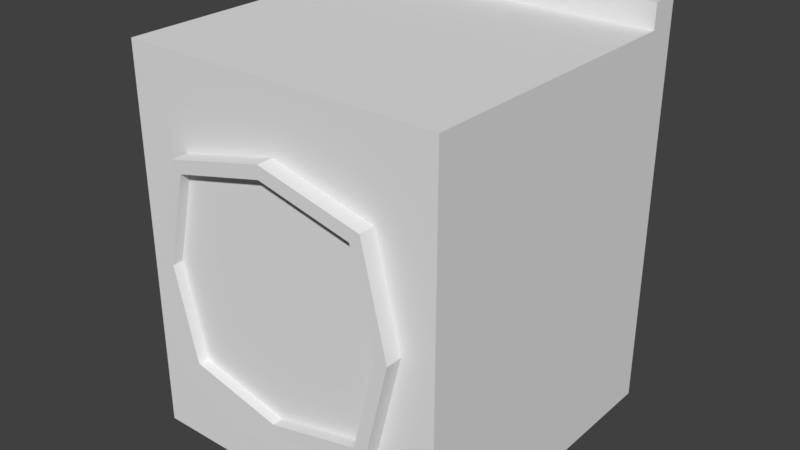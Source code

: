 # Source: Machine.blend  (saved by Blender 2.79.0; exported with 4.5.12 LTS)
import bpy
from mathutils import Matrix  # noqa: F401  (used for matrix-valued properties, if any)

bpy.ops.wm.read_factory_settings(use_empty=True)
scene = bpy.context.scene
scene.name = 'Scene'

# ---- collections
col_collection_1 = bpy.data.collections.new('Collection 1'); scene.collection.children.link(col_collection_1)

# ---- materials (node trees are filled in below, after node groups)
mat_machine = bpy.data.materials.new('Machine')
mat_machine.alpha_threshold = 0.0
mat_machine.use_transparent_shadow = False
mat_machine.roughness = 0.5

# ---- material node trees

# ---- world
world_world = bpy.data.worlds.new('World'); scene.world = world_world
world_world.color = (0.05088, 0.05088, 0.05088)
world_world.use_sun_shadow = False
world_world.sun_shadow_jitter_overblur = 0.0
world_world.cycles.sampling_method = 'MANUAL'

# ---- meshes
me_machine = bpy.data.meshes.new('Machine')
me_machine.from_pydata([(-1.0, -1.0, 0.0), (-1.0, -1.0, 2.4), (-1.0, 1.0, 0.0), (-1.0, 1.0, 2.4), (1.0, -1.0, 0.0), (1.0, -1.0, 2.4), (1.0, 1.0, 0.0), (1.0, 1.0, 2.4), (-1.0, -1.0, 1.2), (-1.0, 0.817, 2.4), (-1.0, -0.3762, 1.2), (1.0, 0.817, 2.4), (-1.0, 1.0, 2.553), (1.0, 1.0, 2.553), (-1.0, 0.817, 2.553), (1.0, 0.817, 2.553), (1.0, -1.0, 1.2), (1.0, -0.3762, 1.2), (-0.7861, -1.0, 1.2), (0.7861, -1.0, 1.2), (0.0, -1.0, 0.0), (0.0, -1.0, 2.4), (-2.965e-08, -1.0, 0.423), (-2.965e-08, -1.0, 1.977), (-0.6208, -1.0, 1.814), (-0.6208, -1.0, 0.5864), (0.6208, -1.0, 0.5864), (0.6208, -1.0, 1.814), (-0.7861, -0.9254, 1.2), (0.7861, -0.9254, 1.2), (-2.965e-08, -0.9254, 0.423), (-2.965e-08, -0.9254, 1.977), (-0.6208, -0.9254, 1.814), (-0.6208, -0.9254, 0.5864), (0.6208, -0.9254, 0.5864), (0.6208, -0.9254, 1.814), (-0.912, -0.9272, 1.2), (0.912, -0.9272, 1.2), (-3.44e-08, -0.9272, 0.2985), (-3.44e-08, -0.9272, 2.101), (-0.7202, -0.9272, 1.912), (-0.7202, -0.9272, 0.4881), (0.7202, -0.9272, 0.4881), (0.7202, -0.9272, 1.912), (-0.912, 0.6671, 1.2), (0.912, 0.6671, 1.2), (-3.44e-08, 0.6671, 0.2985), (-3.44e-08, 0.6671, 2.101), (-0.7202, 0.6671, 1.912), (-0.7202, 0.6671, 0.4881), (0.7202, 0.6671, 0.4881), (0.7202, 0.6671, 1.912), (-0.7861, 0.7612, 1.2), (0.7861, 0.7612, 1.2), (-2.965e-08, 0.7612, 0.423), (-2.965e-08, 0.7612, 1.977), (-0.6208, 0.7612, 1.814), (-0.6208, 0.7612, 0.5864), (0.6208, 0.7612, 0.5864), (0.6208, 0.7612, 1.814), (7.577e-08, 0.8293, 1.2), (-0.6416, -0.9704, 0.5705), (0.6416, -0.9704, 0.5705), (-0.6416, -0.9704, 1.854), (0.6416, -0.9704, 1.854), (0.0, -0.9704, 0.4151), (0.0, -0.9704, 2.009), (-0.797, -0.9704, 1.212), (0.797, -0.9704, 1.212), (0.5774, -1.102, 0.6347), (-0.6416, -1.102, 0.5705), (0.6416, -1.102, 0.5705), (-0.6416, -1.102, 1.854), (0.6416, -1.102, 1.854), (0.0, -1.102, 0.4151), (0.0, -1.102, 2.009), (-0.797, -1.102, 1.212), (0.797, -1.102, 1.212), (-0.5774, -1.102, 0.6347), (-0.5774, -1.102, 1.79), (0.5774, -1.102, 1.79), (0.0, -1.102, 0.4948), (0.0, -1.102, 1.929), (-0.7173, -1.102, 1.212), (0.7173, -1.102, 1.212), (-0.5774, -0.9704, 0.6347), (0.5774, -0.9704, 0.6347), (-0.5774, -0.9704, 1.79), (0.5774, -0.9704, 1.79), (0.0, -0.9704, 0.4948), (0.0, -0.9704, 1.929), (-0.7173, -0.9704, 1.212), (0.7173, -0.9704, 1.212), (1.558e-10, -1.036, 0.4779), (0.591, -1.036, 0.6211), (0.7341, -1.036, 1.212), (0.591, -1.036, 1.803), (1.558e-10, -1.036, 1.946), (-0.591, -1.036, 1.803), (-0.7341, -1.036, 1.212), (-0.591, -1.036, 0.6211), (1.558e-10, -1.036, 1.212), (-0.8358, -1.043, 1.06), (-0.8358, -1.043, 1.369), (-0.8358, -0.9635, 1.06), (-0.8358, -0.9635, 1.369), (-0.7563, -1.043, 1.06), (-0.7563, -1.043, 1.369), (-0.7563, -0.9635, 1.06), (-0.7563, -0.9635, 1.369), (-0.823, -1.03, 1.215), (-0.823, -0.9763, 1.215), (-0.7691, -0.9763, 1.215), (-0.7691, -1.03, 1.215)], [], [(10, 8, 1, 9), (1, 21, 9), (3, 9, 14, 12), (16, 17, 11, 5), (11, 21, 5), (11, 7, 13, 15), (3, 2, 10, 9), (7, 11, 17, 6), (4, 20, 6), (2, 0, 8, 10), (4, 6, 17, 16), (2, 6, 20), (2, 20, 0), (9, 21, 11), (5, 27, 19, 16), (5, 21, 23, 27), (21, 1, 24, 23), (1, 8, 18, 24), (0, 25, 18, 8), (20, 22, 25, 0), (20, 4, 26, 22), (4, 16, 19, 26), (18, 25, 33, 28), (27, 23, 31, 35), (23, 24, 32, 31), (26, 19, 29, 34), (24, 18, 28, 32), (22, 26, 34, 30), (25, 22, 30, 33), (19, 27, 35, 29), (28, 33, 41, 36), (35, 31, 39, 43), (31, 32, 40, 39), (34, 29, 37, 42), (32, 28, 36, 40), (30, 34, 42, 38), (33, 30, 38, 41), (29, 35, 43, 37), (41, 38, 46, 49), (37, 43, 51, 45), (36, 41, 49, 44), (43, 39, 47, 51), (39, 40, 48, 47), (42, 37, 45, 50), (40, 36, 44, 48), (38, 42, 50, 46), (50, 45, 53, 58), (48, 44, 52, 56), (46, 50, 58, 54), (49, 46, 54, 57), (45, 51, 59, 53), (44, 49, 57, 52), (51, 47, 55, 59), (47, 48, 56, 55), (54, 60, 57), (57, 60, 52), (56, 52, 60), (55, 56, 60), (55, 60, 59), (53, 59, 60), (53, 60, 58), (54, 58, 60), (14, 15, 13, 12), (14, 9, 11, 15), (3, 12, 13, 7), (6, 2, 3, 7), (76, 70, 78, 83), (77, 73, 80, 84), (70, 74, 81, 78), (72, 76, 83, 79), (74, 71, 69, 81), (71, 77, 84, 69), (73, 75, 82, 80), (75, 72, 79, 82), (61, 65, 74, 70), (68, 64, 73, 77), (67, 61, 70, 76), (63, 67, 76, 72), (64, 66, 75, 73), (66, 63, 72, 75), (65, 62, 71, 74), (62, 68, 77, 71), (65, 61, 85, 89), (64, 68, 92, 88), (61, 67, 91, 85), (67, 63, 87, 91), (66, 64, 88, 90), (63, 66, 90, 87), (62, 65, 89, 86), (68, 62, 86, 92), (80, 88, 92, 84), (82, 90, 88, 80), (79, 87, 90, 82), (83, 91, 87, 79), (78, 85, 91, 83), (81, 89, 85, 78), (69, 86, 89, 81), (84, 92, 86, 69), (101, 93, 94), (95, 101, 94), (101, 95, 96), (97, 101, 96), (101, 97, 98), (99, 101, 98), (101, 99, 100), (93, 101, 100), (110, 103, 105, 111), (111, 105, 109, 112), (112, 109, 107, 113), (113, 107, 103, 110), (104, 108, 106, 102), (109, 105, 103, 107), (106, 113, 110, 102), (108, 112, 113, 106), (104, 111, 112, 108), (102, 110, 111, 104)])
_ca = me_machine.color_attributes.new('Col', 'BYTE_COLOR', 'CORNER')
_ca.data.foreach_set('color', [0.6038, 0.6172, 0.552, 1.0, 0.6038, 0.6172, 0.552, 1.0, 0.5972, 0.6105, 0.5583, 1.0, 0.6038, 0.6172, 0.552, 1.0, 0.6038, 0.6172, 0.552, 1.0, 0.5841, 0.5972, 0.5395, 1.0, 0.6038, 0.6172, 0.552, 1.0, 0.6038, 0.6172, 0.552, 1.0, 0.6038, 0.6172, 0.552, 1.0, 0.6105, 0.624, 0.5583, 1.0, 0.6038, 0.6172, 0.552, 1.0, 0.5906, 0.6038, 0.5333, 1.0, 0.6038, 0.6172, 0.552, 1.0, 0.6038, 0.6172, 0.552, 1.0, 0.6724, 0.6867, 0.624, 1.0, 0.6038, 0.6172, 0.552, 1.0, 0.5841, 0.5972, 0.5395, 1.0, 0.5972, 0.6105, 0.5457, 1.0, 0.6038, 0.6172, 0.552, 1.0, 0.6038, 0.6172, 0.552, 1.0, 0.6038, 0.6172, 0.552, 1.0, 0.6038, 0.6172, 0.552, 1.0, 0.6038, 0.6172, 0.552, 1.0, 0.6038, 0.6172, 0.552, 1.0, 0.6038, 0.6172, 0.552, 1.0, 0.6038, 0.6172, 0.552, 1.0, 0.6038, 0.6172, 0.552, 1.0, 0.6038, 0.6172, 0.552, 1.0, 0.6038, 0.6172, 0.552, 1.0, 0.6038, 0.6172, 0.552, 1.0, 0.6038, 0.6172, 0.552, 1.0, 0.6172, 0.6308, 0.5776, 1.0, 0.6038, 0.6172, 0.552, 1.0, 0.6038, 0.6172, 0.552, 1.0, 0.6038, 0.6172, 0.552, 1.0, 0.6038, 0.6172, 0.552, 1.0, 0.6038, 0.6172, 0.552, 1.0, 0.5906, 0.6038, 0.5395, 1.0, 0.6038, 0.6172, 0.552, 1.0, 0.6038, 0.6172, 0.552, 1.0, 0.5906, 0.6038, 0.5333, 1.0, 0.6038, 0.6172, 0.552, 1.0, 0.6038, 0.6172, 0.552, 1.0, 0.6172, 0.6308, 0.5776, 1.0, 0.6038, 0.6172, 0.552, 1.0, 0.6172, 0.6308, 0.5776, 1.0, 0.6038, 0.6172, 0.552, 1.0, 0.6038, 0.6172, 0.552, 1.0, 0.5841, 0.5972, 0.5395, 1.0, 0.6038, 0.6172, 0.552, 1.0, 0.5972, 0.6105, 0.5457, 1.0, 0.6038, 0.6172, 0.552, 1.0, 0.6038, 0.6172, 0.552, 1.0, 0.5906, 0.6038, 0.5333, 1.0, 0.5972, 0.6105, 0.5457, 1.0, 0.5841, 0.5972, 0.5395, 1.0, 0.6038, 0.6172, 0.552, 1.0, 0.6038, 0.6172, 0.552, 1.0, 0.5841, 0.5972, 0.5395, 1.0, 0.6038, 0.6172, 0.552, 1.0, 0.6038, 0.6172, 0.552, 1.0, 0.6038, 0.6172, 0.552, 1.0, 0.6038, 0.6172, 0.552, 1.0, 0.6038, 0.6172, 0.552, 1.0, 0.6038, 0.6172, 0.552, 1.0, 0.6038, 0.6172, 0.552, 1.0, 0.6038, 0.6172, 0.552, 1.0, 0.6038, 0.6172, 0.552, 1.0, 0.6038, 0.6172, 0.552, 1.0, 0.6038, 0.6172, 0.552, 1.0, 0.6038, 0.6172, 0.552, 1.0, 0.6038, 0.6172, 0.552, 1.0, 0.6038, 0.6172, 0.552, 1.0, 0.6038, 0.6172, 0.552, 1.0, 0.6038, 0.6172, 0.552, 1.0, 0.6038, 0.6172, 0.552, 1.0, 0.6038, 0.6172, 0.552, 1.0, 0.6038, 0.6172, 0.552, 1.0, 0.6038, 0.6172, 0.552, 1.0, 0.5906, 0.6038, 0.5333, 1.0, 0.6038, 0.6172, 0.552, 1.0, 0.6038, 0.6172, 0.552, 1.0, 0.6038, 0.6172, 0.552, 1.0, 0.6038, 0.6172, 0.552, 1.0, 0.6038, 0.6172, 0.552, 1.0, 0.6038, 0.6172, 0.552, 1.0, 0.6038, 0.6172, 0.552, 1.0, 0.6038, 0.6172, 0.552, 1.0, 0.6038, 0.6172, 0.552, 1.0, 0.6038, 0.6172, 0.552, 1.0, 0.6038, 0.6172, 0.552, 1.0, 0.4179, 0.4397, 0.4851, 1.0, 0.6038, 0.6172, 0.552, 1.0, 0.6038, 0.6172, 0.552, 1.0, 0.6038, 0.6172, 0.552, 1.0, 0.6038, 0.6172, 0.552, 1.0, 0.6038, 0.6172, 0.552, 1.0, 0.6038, 0.6172, 0.552, 1.0, 0.6038, 0.6172, 0.552, 1.0, 0.6038, 0.6172, 0.552, 1.0, 0.6038, 0.6172, 0.552, 1.0, 0.6038, 0.6172, 0.552, 1.0, 0.6038, 0.6172, 0.552, 1.0, 0.6038, 0.6172, 0.552, 1.0, 0.6038, 0.6172, 0.552, 1.0, 0.6038, 0.6172, 0.552, 1.0, 0.6038, 0.6172, 0.552, 1.0, 0.6038, 0.6172, 0.552, 1.0, 0.6038, 0.6172, 0.552, 1.0, 0.6038, 0.6172, 0.552, 1.0, 0.6038, 0.6172, 0.552, 1.0, 0.6038, 0.6172, 0.552, 1.0, 0.6038, 0.6172, 0.552, 1.0, 0.6038, 0.6172, 0.552, 1.0, 0.6038, 0.6172, 0.552, 1.0, 0.6038, 0.6172, 0.552, 1.0, 0.3325, 0.3663, 0.3613, 1.0, 0.3325, 0.3663, 0.3613, 1.0, 0.6038, 0.6172, 0.552, 1.0, 0.6038, 0.6172, 0.552, 1.0, 0.3325, 0.3663, 0.3613, 1.0, 0.3325, 0.3663, 0.3613, 1.0, 0.6038, 0.6172, 0.552, 1.0, 0.6038, 0.6172, 0.552, 1.0, 0.3325, 0.3663, 0.3613, 1.0, 0.3325, 0.3663, 0.3613, 1.0, 0.6038, 0.6172, 0.552, 1.0, 0.6038, 0.6172, 0.552, 1.0, 0.3325, 0.3663, 0.3613, 1.0, 0.3325, 0.3663, 0.3613, 1.0, 0.6038, 0.6172, 0.552, 1.0, 0.6038, 0.6172, 0.552, 1.0, 0.3325, 0.3663, 0.3613, 1.0, 0.3325, 0.3663, 0.3613, 1.0, 0.6038, 0.6172, 0.552, 1.0, 0.6038, 0.6172, 0.552, 1.0, 0.3325, 0.3663, 0.3613, 1.0, 0.3325, 0.3663, 0.3613, 1.0, 0.6038, 0.6172, 0.552, 1.0, 0.6038, 0.6172, 0.552, 1.0, 0.3325, 0.3663, 0.3613, 1.0, 0.3325, 0.3663, 0.3613, 1.0, 0.6038, 0.6172, 0.552, 1.0, 0.6038, 0.6172, 0.552, 1.0, 0.3325, 0.3663, 0.3613, 1.0, 0.3325, 0.3663, 0.3613, 1.0, 0.3325, 0.3663, 0.3613, 1.0, 0.3325, 0.3663, 0.3613, 1.0, 0.3325, 0.3663, 0.3613, 1.0, 0.3325, 0.3663, 0.3613, 1.0, 0.3325, 0.3663, 0.3613, 1.0, 0.3325, 0.3663, 0.3613, 1.0, 0.3325, 0.3663, 0.3613, 1.0, 0.3372, 0.3712, 0.3663, 1.0, 0.3325, 0.3663, 0.3613, 1.0, 0.3325, 0.3663, 0.3613, 1.0, 0.3325, 0.3663, 0.3613, 1.0, 0.3325, 0.3663, 0.3613, 1.0, 0.3325, 0.3663, 0.3613, 1.0, 0.3325, 0.3663, 0.3613, 1.0, 0.3325, 0.3663, 0.3613, 1.0, 0.3325, 0.3663, 0.3613, 1.0, 0.3325, 0.3663, 0.3613, 1.0, 0.3325, 0.3663, 0.3613, 1.0, 0.3325, 0.3663, 0.3613, 1.0, 0.3325, 0.3663, 0.3613, 1.0, 0.3325, 0.3663, 0.3613, 1.0, 0.3325, 0.3663, 0.3613, 1.0, 0.3372, 0.3712, 0.3663, 1.0, 0.3325, 0.3663, 0.3613, 1.0, 0.3325, 0.3663, 0.3613, 1.0, 0.3325, 0.3663, 0.3613, 1.0, 0.3325, 0.3663, 0.3613, 1.0, 0.3325, 0.3663, 0.3613, 1.0, 0.3325, 0.3663, 0.3613, 1.0, 0.3325, 0.3663, 0.3613, 1.0, 0.3325, 0.3663, 0.3613, 1.0, 0.3325, 0.3663, 0.3613, 1.0, 0.3325, 0.3663, 0.3613, 1.0, 0.3372, 0.3712, 0.3663, 1.0, 0.3325, 0.3663, 0.3613, 1.0, 0.3325, 0.3663, 0.3613, 1.0, 0.3325, 0.3663, 0.3613, 1.0, 0.3325, 0.3663, 0.3613, 1.0, 0.3325, 0.3663, 0.3613, 1.0, 0.3325, 0.3663, 0.3613, 1.0, 0.3325, 0.3663, 0.3613, 1.0, 0.3325, 0.3663, 0.3613, 1.0, 0.3325, 0.3663, 0.3613, 1.0, 0.3325, 0.3663, 0.3613, 1.0, 0.3325, 0.3663, 0.3613, 1.0, 0.3325, 0.3663, 0.3613, 1.0, 0.3325, 0.3663, 0.3613, 1.0, 0.3325, 0.3663, 0.3613, 1.0, 0.3372, 0.3712, 0.3663, 1.0, 0.3325, 0.3663, 0.3613, 1.0, 0.3325, 0.3663, 0.3613, 1.0, 0.3325, 0.3663, 0.3613, 1.0, 0.3325, 0.3663, 0.3613, 1.0, 0.3325, 0.3663, 0.3613, 1.0, 0.3325, 0.3663, 0.3613, 1.0, 0.3325, 0.3663, 0.3613, 1.0, 0.3325, 0.3663, 0.3613, 1.0, 0.3325, 0.3663, 0.3613, 1.0, 0.3325, 0.3663, 0.3613, 1.0, 0.3325, 0.3663, 0.3613, 1.0, 0.3325, 0.3663, 0.3613, 1.0, 0.3325, 0.3663, 0.3613, 1.0, 0.3325, 0.3663, 0.3613, 1.0, 0.3325, 0.3663, 0.3613, 1.0, 0.3325, 0.3663, 0.3613, 1.0, 0.3325, 0.3663, 0.3613, 1.0, 0.3325, 0.3663, 0.3613, 1.0, 0.3325, 0.3663, 0.3613, 1.0, 0.3325, 0.3663, 0.3613, 1.0, 0.3325, 0.3663, 0.3613, 1.0, 0.3325, 0.3663, 0.3613, 1.0, 0.3325, 0.3663, 0.3613, 1.0, 0.3325, 0.3663, 0.3613, 1.0, 0.3325, 0.3663, 0.3613, 1.0, 0.3325, 0.3663, 0.3613, 1.0, 0.3325, 0.3663, 0.3613, 1.0, 0.3325, 0.3663, 0.3613, 1.0, 0.3325, 0.3663, 0.3613, 1.0, 0.3325, 0.3663, 0.3613, 1.0, 0.3325, 0.3663, 0.3613, 1.0, 0.3325, 0.3663, 0.3613, 1.0, 0.3325, 0.3663, 0.3613, 1.0, 0.3325, 0.3663, 0.3613, 1.0, 0.3325, 0.3663, 0.3613, 1.0, 0.3325, 0.3663, 0.3613, 1.0, 0.3325, 0.3663, 0.3613, 1.0, 0.3325, 0.3663, 0.3613, 1.0, 0.3325, 0.3663, 0.3613, 1.0, 0.6105, 0.624, 0.5583, 1.0, 0.6038, 0.6172, 0.552, 1.0, 0.6038, 0.6172, 0.552, 1.0, 0.6038, 0.6172, 0.552, 1.0, 0.6105, 0.624, 0.5583, 1.0, 0.6038, 0.6172, 0.552, 1.0, 0.6038, 0.6172, 0.552, 1.0, 0.6038, 0.6172, 0.552, 1.0, 0.6038, 0.6172, 0.552, 1.0, 0.6038, 0.6172, 0.552, 1.0, 0.6038, 0.6172, 0.552, 1.0, 0.6038, 0.6172, 0.552, 1.0, 0.6038, 0.6172, 0.552, 1.0, 0.6038, 0.6172, 0.552, 1.0, 0.6038, 0.6172, 0.552, 1.0, 0.6038, 0.6172, 0.552, 1.0, 0.3613, 0.3864, 0.4342, 1.0, 0.3663, 0.3916, 0.4397, 1.0, 0.3613, 0.3864, 0.4342, 1.0, 0.3613, 0.3864, 0.4342, 1.0, 0.3613, 0.3864, 0.4342, 1.0, 0.3613, 0.3864, 0.4342, 1.0, 0.3613, 0.3864, 0.4342, 1.0, 0.3613, 0.3864, 0.4342, 1.0, 0.3663, 0.3916, 0.4397, 1.0, 0.3613, 0.3864, 0.4342, 1.0, 0.3613, 0.3864, 0.4342, 1.0, 0.3613, 0.3864, 0.4342, 1.0, 0.3613, 0.3864, 0.4342, 1.0, 0.3613, 0.3864, 0.4342, 1.0, 0.3613, 0.3864, 0.4342, 1.0, 0.3613, 0.3864, 0.4342, 1.0, 0.3613, 0.3864, 0.4342, 1.0, 0.3663, 0.3916, 0.4397, 1.0, 0.3613, 0.3864, 0.4342, 1.0, 0.3613, 0.3864, 0.4342, 1.0, 0.3663, 0.3916, 0.4397, 1.0, 0.3613, 0.3864, 0.4342, 1.0, 0.3613, 0.3864, 0.4342, 1.0, 0.3613, 0.3864, 0.4342, 1.0, 0.3613, 0.3864, 0.4342, 1.0, 0.3613, 0.3864, 0.4342, 1.0, 0.3613, 0.3864, 0.4342, 1.0, 0.3613, 0.3864, 0.4342, 1.0, 0.3613, 0.3864, 0.4342, 1.0, 0.3613, 0.3864, 0.4342, 1.0, 0.3613, 0.3864, 0.4342, 1.0, 0.3613, 0.3864, 0.4342, 1.0, 0.3613, 0.3864, 0.4342, 1.0, 0.3663, 0.3916, 0.4397, 1.0, 0.3613, 0.3864, 0.4342, 1.0, 0.3663, 0.3916, 0.4397, 1.0, 0.3613, 0.3864, 0.4342, 1.0, 0.3613, 0.3864, 0.4342, 1.0, 0.3613, 0.3864, 0.4342, 1.0, 0.3613, 0.3864, 0.4342, 1.0, 0.3613, 0.3864, 0.4342, 1.0, 0.3613, 0.3864, 0.4342, 1.0, 0.3663, 0.3916, 0.4397, 1.0, 0.3613, 0.3864, 0.4342, 1.0, 0.3613, 0.3864, 0.4342, 1.0, 0.3613, 0.3864, 0.4342, 1.0, 0.3613, 0.3864, 0.4342, 1.0, 0.3613, 0.3864, 0.4342, 1.0, 0.3613, 0.3864, 0.4342, 1.0, 0.3613, 0.3864, 0.4342, 1.0, 0.3613, 0.3864, 0.4342, 1.0, 0.3613, 0.3864, 0.4342, 1.0, 0.3613, 0.3864, 0.4342, 1.0, 0.3613, 0.3864, 0.4342, 1.0, 0.3613, 0.3864, 0.4342, 1.0, 0.3613, 0.3864, 0.4342, 1.0, 0.3663, 0.3916, 0.4397, 1.0, 0.4233, 0.4452, 0.4969, 1.0, 0.3663, 0.3916, 0.4397, 1.0, 0.3613, 0.3864, 0.4342, 1.0, 0.3613, 0.3864, 0.4342, 1.0, 0.3613, 0.3864, 0.4342, 1.0, 0.3613, 0.3864, 0.4342, 1.0, 0.3663, 0.3916, 0.4397, 1.0, 0.3613, 0.3864, 0.4342, 1.0, 0.3613, 0.3864, 0.4342, 1.0, 0.3613, 0.3864, 0.4342, 1.0, 0.3663, 0.3916, 0.4397, 1.0, 0.3613, 0.3864, 0.4342, 1.0, 0.3613, 0.3864, 0.4342, 1.0, 0.3613, 0.3864, 0.4342, 1.0, 0.3613, 0.3864, 0.4342, 1.0, 0.3763, 0.402, 0.4397, 1.0, 0.3613, 0.3864, 0.4342, 1.0, 0.3613, 0.3864, 0.4342, 1.0, 0.3613, 0.3864, 0.4342, 1.0, 0.3613, 0.3864, 0.4342, 1.0, 0.3613, 0.3864, 0.4342, 1.0, 0.3712, 0.3968, 0.4397, 1.0, 0.3613, 0.3864, 0.4342, 1.0, 0.3613, 0.3864, 0.4342, 1.0, 0.3613, 0.3864, 0.4342, 1.0, 0.3613, 0.3864, 0.4342, 1.0, 0.3613, 0.3864, 0.4342, 1.0, 0.3613, 0.3864, 0.4342, 1.0, 0.3613, 0.3864, 0.4342, 1.0, 0.3613, 0.3864, 0.4342, 1.0, 0.3712, 0.3968, 0.4397, 1.0, 0.3613, 0.3864, 0.4342, 1.0, 0.3613, 0.3864, 0.4342, 1.0, 0.3663, 0.3916, 0.4397, 1.0, 0.3613, 0.3864, 0.4342, 1.0, 0.3613, 0.3864, 0.4342, 1.0, 0.3613, 0.3864, 0.4342, 1.0, 0.3613, 0.3864, 0.4342, 1.0, 0.3613, 0.3864, 0.4342, 1.0, 0.3613, 0.3864, 0.4342, 1.0, 0.3613, 0.3864, 0.4342, 1.0, 0.3613, 0.3864, 0.4342, 1.0, 0.3613, 0.3864, 0.4342, 1.0, 0.3613, 0.3864, 0.4342, 1.0, 0.3613, 0.3864, 0.4342, 1.0, 0.3613, 0.3864, 0.4342, 1.0, 0.3613, 0.3864, 0.4342, 1.0, 0.3613, 0.3864, 0.4342, 1.0, 0.3712, 0.3968, 0.4397, 1.0, 0.3613, 0.3864, 0.4342, 1.0, 0.3613, 0.3864, 0.4342, 1.0, 0.3613, 0.3864, 0.4342, 1.0, 0.3613, 0.3864, 0.4342, 1.0, 0.3712, 0.3968, 0.4397, 1.0, 0.3613, 0.3864, 0.4342, 1.0, 0.3613, 0.3864, 0.4342, 1.0, 0.3613, 0.3864, 0.4342, 1.0, 0.3613, 0.3864, 0.4342, 1.0, 0.3613, 0.3864, 0.4342, 1.0, 0.3613, 0.3864, 0.4342, 1.0, 0.3663, 0.3916, 0.4397, 1.0, 0.3613, 0.3864, 0.4342, 1.0, 0.3613, 0.3864, 0.4342, 1.0, 0.3613, 0.3864, 0.4342, 1.0, 0.3613, 0.3864, 0.4342, 1.0, 0.3663, 0.3916, 0.4397, 1.0, 0.3613, 0.3864, 0.4342, 1.0, 0.3613, 0.3864, 0.4342, 1.0, 0.3613, 0.3864, 0.4342, 1.0, 0.3613, 0.3864, 0.4342, 1.0, 0.3613, 0.3864, 0.4342, 1.0, 0.6654, 0.9387, 1.0, 1.0, 0.6654, 0.9387, 1.0, 1.0, 0.6654, 0.9387, 1.0, 1.0, 0.6654, 0.9387, 1.0, 1.0, 0.6654, 0.9387, 1.0, 1.0, 0.6654, 0.9387, 1.0, 1.0, 0.6654, 0.9387, 1.0, 1.0, 0.6654, 0.9387, 1.0, 1.0, 0.6654, 0.9387, 1.0, 1.0, 0.6654, 0.9387, 1.0, 1.0, 0.6654, 0.9387, 1.0, 1.0, 0.6654, 0.9387, 1.0, 1.0, 0.6654, 0.9387, 1.0, 1.0, 0.6654, 0.9387, 1.0, 1.0, 0.6654, 0.9387, 1.0, 1.0, 0.6654, 0.9387, 1.0, 1.0, 0.6654, 0.9387, 1.0, 1.0, 0.6654, 0.9387, 1.0, 1.0, 0.6654, 0.9387, 1.0, 1.0, 0.6654, 0.9387, 1.0, 1.0, 0.6724, 0.9387, 1.0, 1.0, 0.6654, 0.9387, 1.0, 1.0, 0.6654, 0.9387, 1.0, 1.0, 0.6724, 0.9387, 1.0, 1.0, 0.04667, 0.05127, 0.04971, 1.0, 0.04667, 0.05127, 0.04971, 1.0, 0.04667, 0.05127, 0.04971, 1.0, 0.04667, 0.05127, 0.04971, 1.0, 0.04667, 0.05127, 0.04971, 1.0, 0.04667, 0.05127, 0.04971, 1.0, 0.04817, 0.05286, 0.05127, 1.0, 0.04667, 0.05127, 0.04971, 1.0, 0.04667, 0.05127, 0.04971, 1.0, 0.04817, 0.05286, 0.05127, 1.0, 0.04667, 0.05127, 0.04971, 1.0, 0.04667, 0.05127, 0.04971, 1.0, 0.04667, 0.05127, 0.04971, 1.0, 0.04667, 0.05127, 0.04971, 1.0, 0.04667, 0.05127, 0.04971, 1.0, 0.04667, 0.05127, 0.04971, 1.0, 0.04667, 0.05127, 0.04971, 1.0, 0.04667, 0.05127, 0.04971, 1.0, 0.04667, 0.05127, 0.04971, 1.0, 0.04667, 0.05127, 0.04971, 1.0, 0.04817, 0.05286, 0.05127, 1.0, 0.04667, 0.05127, 0.04971, 1.0, 0.04971, 0.05448, 0.05286, 1.0, 0.04667, 0.05127, 0.04971, 1.0, 0.04667, 0.05127, 0.04971, 1.0, 0.04667, 0.05127, 0.04971, 1.0, 0.04667, 0.05127, 0.04971, 1.0, 0.04667, 0.05127, 0.04971, 1.0, 0.04667, 0.05127, 0.04971, 1.0, 0.04667, 0.05127, 0.04971, 1.0, 0.04667, 0.05127, 0.04971, 1.0, 0.04667, 0.05127, 0.04971, 1.0, 0.04667, 0.05127, 0.04971, 1.0, 0.04667, 0.05127, 0.04971, 1.0, 0.04667, 0.05127, 0.04971, 1.0, 0.04667, 0.05127, 0.04971, 1.0, 0.04667, 0.05127, 0.04971, 1.0, 0.04667, 0.05127, 0.04971, 1.0, 0.04667, 0.05127, 0.04971, 1.0, 0.04667, 0.05127, 0.04971, 1.0])
me_machine.materials.append(mat_machine)
me_machine.use_remesh_preserve_volume = False
me_machine.use_remesh_preserve_attributes = False
me_machine.use_mirror_vertex_groups = False
me_machine.update()
arm_armature = bpy.data.armatures.new('Armature')  # bones are not reproduced

# ---- objects
ob_armature = bpy.data.objects.new('Armature', arm_armature)
ob_machine = bpy.data.objects.new('Machine', me_machine)

# ---- transforms, parenting, visibility, modifiers, constraints
ob_armature.location = (0.0, 0.0, 0.0)
ob_armature.show_in_front = True
ob_armature.lineart.crease_threshold = 0.0
ob_machine.parent = ob_armature
ob_machine.location = (0.0, 0.0, 0.0)
ob_machine.lineart.crease_threshold = 0.0
_vg = ob_machine.vertex_groups.new(name='Hinge')
for _i, _w in zip([61, 62, 63, 64, 65, 66, 67, 68, 69, 70, 71, 72, 73, 74, 75, 76, 77, 78, 79, 80, 81, 82, 83, 84, 85, 86, 87, 88, 89, 90, 91, 92, 93, 94, 95, 96, 97, 98, 99, 100, 101, 102, 103, 104, 105, 106, 107, 108, 109, 110, 111, 112, 113], [1.0, 1.0, 1.0, 1.0, 1.0, 1.0, 1.0, 1.0, 1.0, 1.0, 1.0, 1.0, 0.9991, 1.0, 0.9899, 1.0, 1.0, 1.0, 1.0, 1.0, 1.0, 1.0, 1.0, 1.0, 1.0, 1.0, 0.9999, 1.0, 1.0, 1.0, 1.0, 1.0, 1.0, 1.0, 1.0, 1.0, 0.9997, 1.0, 1.0, 1.0, 0.9982, 1.0, 1.0, 1.0, 1.0, 1.0, 0.9996, 1.0, 1.0, 1.0, 1.0, 1.0, 0.9997]): _vg.add([_i], _w, 'REPLACE')
_vg = ob_machine.vertex_groups.new(name='Root')
for _i, _w in zip([0, 1, 2, 3, 4, 5, 6, 7, 8, 9, 10, 11, 12, 13, 14, 15, 16, 17, 18, 19, 20, 21, 22, 23, 24, 25, 26, 27, 28, 29, 30, 31, 32, 33, 34, 35, 36, 37, 38, 39, 40, 41, 42, 43, 44, 45, 46, 47, 48, 49, 50, 51, 52, 53, 54, 55, 56, 57, 58, 59, 60, 64, 65, 103, 105, 107, 109], [0.9999, 1.0, 0.9993, 1.0, 0.9996, 1.0, 1.0, 1.0, 1.0, 1.0, 1.0, 1.0, 0.9999, 1.0, 1.0, 1.0, 0.9995, 1.0, 1.0, 1.0, 1.0, 1.0, 1.0, 1.0, 1.0, 1.0, 1.0, 1.0, 0.9974, 1.0, 1.0, 1.0, 1.0, 1.0, 1.0, 1.0, 1.0, 1.0, 1.0, 1.0, 1.0, 1.0, 0.9998, 1.0, 1.0, 1.0, 1.0, 1.0, 1.0, 1.0, 1.0, 1.0, 1.0, 1.0, 1.0, 1.0, 1.0, 1.0, 1.0, 1.0, 1.0, 0.0, 0.02547, 0.005194, 0.2825, 0.005593, 0.2815]): _vg.add([_i], _w, 'REPLACE')
_m = ob_machine.modifiers.new('Triangulate', 'TRIANGULATE')
_m = ob_machine.modifiers.new('Armature', 'ARMATURE')
_m.object = ob_armature

# ---- collection membership
col_collection_1.objects.link(ob_armature)
col_collection_1.objects.link(ob_machine)

# ---- scene / render settings (as saved in the file)
scene.frame_start = 1; scene.frame_end = 250; scene.frame_set(0)
scene.render.engine = 'BLENDER_EEVEE_NEXT'
scene.render.resolution_percentage = 50
scene.render.dither_intensity = 0.0
scene.cycles.use_denoising = False
scene.cycles.samples = 128
scene.cycles.sampling_pattern = 'TABULATED_SOBOL'
scene.cycles.use_adaptive_sampling = False
scene.cycles.use_light_tree = False
scene.cycles.blur_glossy = 0.0
scene.cycles.sample_clamp_indirect = 0.0
scene.view_settings.view_transform = 'Standard'
bpy.context.view_layer.update()

# ---- added for rendering (the .blend has no active camera and no usable light): camera, sun
cam_auto = bpy.data.cameras.new('AutoCamera')
cam_auto.lens = 50.0
cam_auto.sensor_width = 36.0
cam_auto.clip_end = 1000.0
ob_auto_camera = bpy.data.objects.new('AutoCamera', cam_auto)
scene.collection.objects.link(ob_auto_camera)
ob_auto_camera.location = (3.57606, -4.34245, 4.13744)
ob_auto_camera.rotation_euler = (1.09748, -7.21219e-08, 0.694738)
scene.camera = ob_auto_camera
light_auto_sun = bpy.data.lights.new('AutoSun', 'SUN')
light_auto_sun.energy = 3.0
light_auto_sun.angle = 0.0523599
ob_auto_sun = bpy.data.objects.new('AutoSun', light_auto_sun)
scene.collection.objects.link(ob_auto_sun)
ob_auto_sun.rotation_euler = (0.872665, 0.174533, 0.523599)
bpy.context.view_layer.update()
